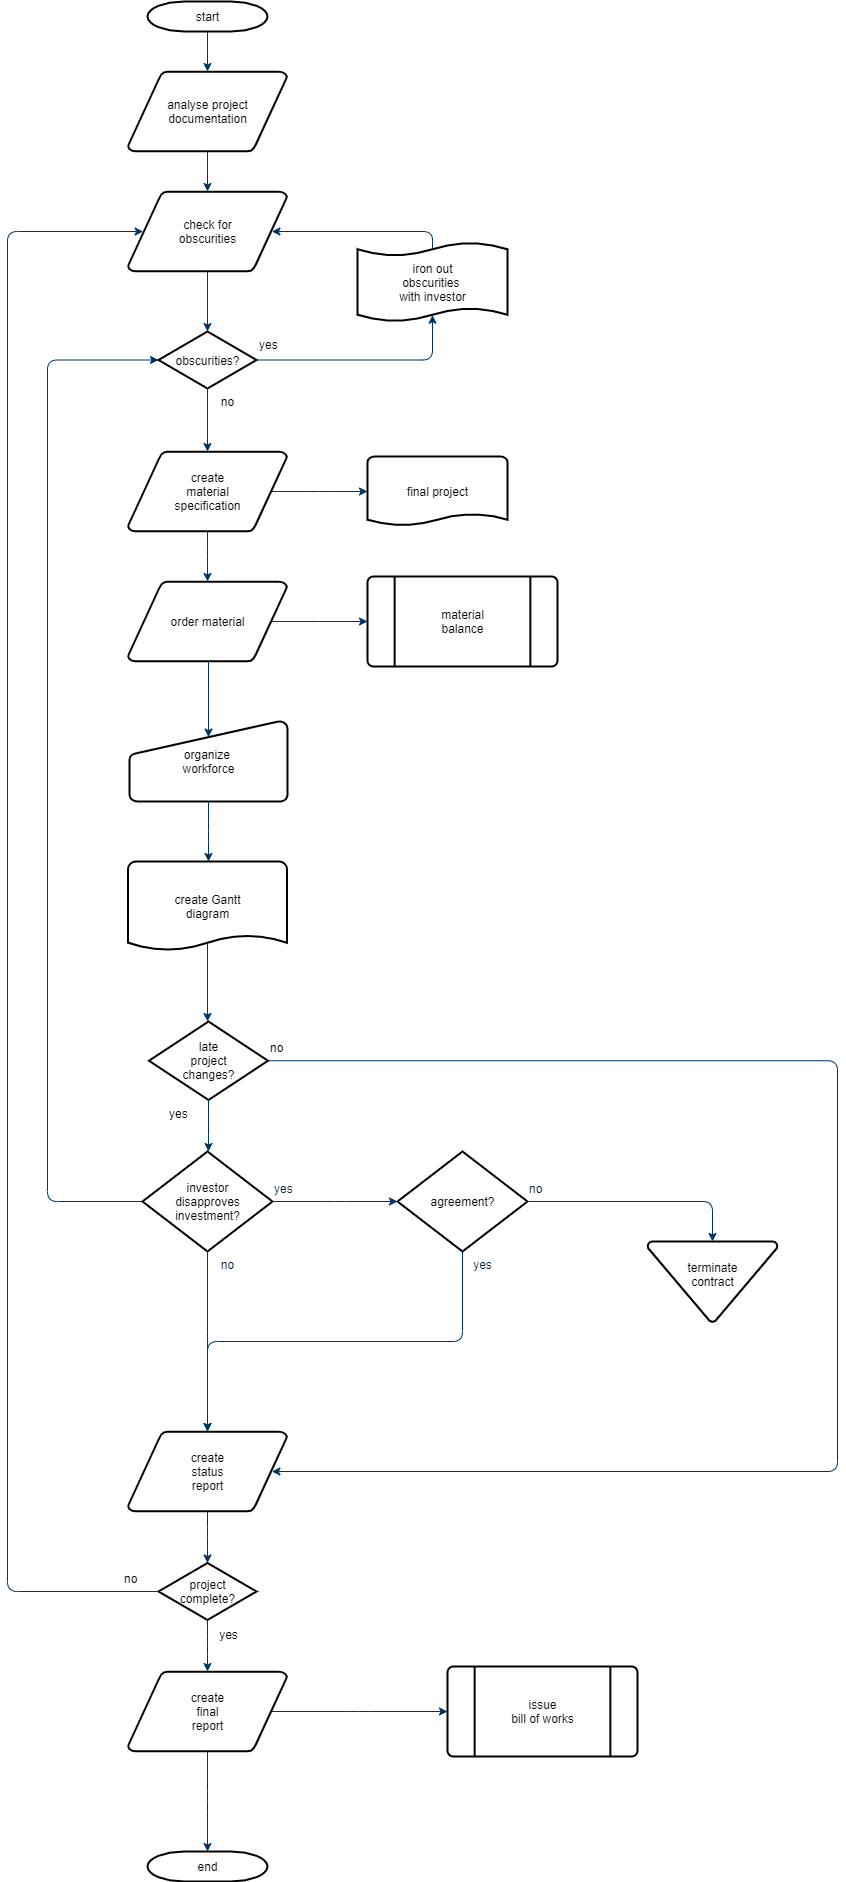

The diagram above was exported from draw.io. Its source (the exported page's mxGraphModel, read from the mxfile embedded in the PNG):
<mxGraphModel dx="1173" dy="583" grid="1" gridSize="10" guides="1" tooltips="1" connect="1" arrows="1" fold="1" page="1" pageScale="1" pageWidth="1169" pageHeight="827" background="#ffffff" math="0" shadow="0">
  <root>
    <mxCell id="0" />
    <mxCell id="1" parent="0" />
    <mxCell id="2" value="start" style="shape=mxgraph.flowchart.terminator;strokeWidth=2;gradientColor=none;gradientDirection=north;fontStyle=0;html=1;" parent="1" vertex="1">
      <mxGeometry x="260" y="60" width="120" height="30" as="geometry" />
    </mxCell>
    <mxCell id="3" value="analyse project&#10; documentation" style="shape=mxgraph.flowchart.data;strokeWidth=2;gradientColor=none;gradientDirection=north;fontStyle=0;html=1;" parent="1" vertex="1">
      <mxGeometry x="240.5" y="130" width="159" height="80" as="geometry" />
    </mxCell>
    <mxCell id="4" value="create&#10;material&#10;specification" style="shape=mxgraph.flowchart.data;strokeWidth=2;gradientColor=none;gradientDirection=north;fontStyle=0;html=1;" parent="1" vertex="1">
      <mxGeometry x="240.5" y="510" width="159" height="80" as="geometry" />
    </mxCell>
    <mxCell id="5" value="check for&#10;obscurities" style="shape=mxgraph.flowchart.data;strokeWidth=2;gradientColor=none;gradientDirection=north;fontStyle=0;html=1;" parent="1" vertex="1">
      <mxGeometry x="240.5" y="250" width="159" height="80" as="geometry" />
    </mxCell>
    <mxCell id="6" value="obscurities?" style="shape=mxgraph.flowchart.decision;strokeWidth=2;gradientColor=none;gradientDirection=north;fontStyle=0;html=1;" parent="1" vertex="1">
      <mxGeometry x="271" y="390" width="98" height="57" as="geometry" />
    </mxCell>
    <mxCell id="7" style="fontStyle=1;strokeColor=#003366;strokeWidth=1;html=1;" parent="1" source="2" target="3" edge="1">
      <mxGeometry relative="1" as="geometry" />
    </mxCell>
    <mxCell id="8" style="fontStyle=1;strokeColor=#003366;strokeWidth=1;html=1;" parent="1" source="3" target="5" edge="1">
      <mxGeometry relative="1" as="geometry" />
    </mxCell>
    <mxCell id="9" style="entryX=0.5;entryY=0;entryPerimeter=0;fontStyle=1;strokeColor=#003366;strokeWidth=1;html=1;" parent="1" source="5" target="6" edge="1">
      <mxGeometry relative="1" as="geometry" />
    </mxCell>
    <mxCell id="10" value="" style="edgeStyle=elbowEdgeStyle;elbow=horizontal;entryX=0.5;entryY=0.91;entryPerimeter=0;exitX=1;exitY=0.5;exitPerimeter=0;fontStyle=1;strokeColor=#003366;strokeWidth=1;html=1;" parent="1" source="6" target="51" edge="1">
      <mxGeometry x="381" y="28.5" width="100" height="100" as="geometry">
        <mxPoint x="750" y="447" as="sourcePoint" />
        <mxPoint x="765.395" y="318.5" as="targetPoint" />
        <Array as="points">
          <mxPoint x="545" y="400" />
        </Array>
      </mxGeometry>
    </mxCell>
    <mxCell id="11" value="yes" style="text;fontStyle=0;html=1;strokeColor=none;gradientColor=none;fillColor=none;strokeWidth=2;" parent="1" vertex="1">
      <mxGeometry x="370" y="390" width="40" height="26" as="geometry" />
    </mxCell>
    <mxCell id="12" value="" style="edgeStyle=elbowEdgeStyle;elbow=horizontal;fontColor=#001933;fontStyle=1;strokeColor=#003366;strokeWidth=1;html=1;" parent="1" source="6" target="4" edge="1">
      <mxGeometry width="100" height="100" as="geometry">
        <mxPoint y="100" as="sourcePoint" />
        <mxPoint x="100" as="targetPoint" />
      </mxGeometry>
    </mxCell>
    <mxCell id="13" value="order material" style="shape=mxgraph.flowchart.data;strokeWidth=2;gradientColor=none;gradientDirection=north;fontStyle=0;html=1;" parent="1" vertex="1">
      <mxGeometry x="240.5" y="640" width="159" height="80" as="geometry" />
    </mxCell>
    <mxCell id="14" value="no" style="text;fontStyle=0;html=1;strokeColor=none;gradientColor=none;fillColor=none;strokeWidth=2;align=center;" parent="1" vertex="1">
      <mxGeometry x="320" y="447" width="40" height="26" as="geometry" />
    </mxCell>
    <mxCell id="15" value="final project" style="shape=mxgraph.flowchart.document;strokeWidth=2;gradientColor=none;gradientDirection=north;fontStyle=0;html=1;" parent="1" vertex="1">
      <mxGeometry x="480" y="515" width="140" height="70" as="geometry" />
    </mxCell>
    <mxCell id="16" value="" style="edgeStyle=elbowEdgeStyle;elbow=horizontal;exitX=0.905;exitY=0.5;exitPerimeter=0;fontStyle=1;strokeColor=#003366;strokeWidth=1;html=1;" parent="1" source="4" target="15" edge="1">
      <mxGeometry width="100" height="100" as="geometry">
        <mxPoint y="100" as="sourcePoint" />
        <mxPoint x="100" as="targetPoint" />
      </mxGeometry>
    </mxCell>
    <mxCell id="17" value="" style="edgeStyle=elbowEdgeStyle;elbow=horizontal;fontStyle=1;strokeColor=#003366;strokeWidth=1;html=1;" parent="1" source="4" target="13" edge="1">
      <mxGeometry width="100" height="100" as="geometry">
        <mxPoint y="100" as="sourcePoint" />
        <mxPoint x="100" as="targetPoint" />
      </mxGeometry>
    </mxCell>
    <mxCell id="18" value="material&#10;balance" style="shape=mxgraph.flowchart.predefined_process;strokeWidth=2;gradientColor=none;gradientDirection=north;fontStyle=0;html=1;" parent="1" vertex="1">
      <mxGeometry x="480" y="635" width="190" height="90" as="geometry" />
    </mxCell>
    <mxCell id="19" value="" style="edgeStyle=elbowEdgeStyle;elbow=horizontal;exitX=0.905;exitY=0.5;exitPerimeter=0;fontStyle=1;strokeColor=#003366;strokeWidth=1;html=1;" parent="1" source="13" target="18" edge="1">
      <mxGeometry width="100" height="100" as="geometry">
        <mxPoint y="100" as="sourcePoint" />
        <mxPoint x="100" as="targetPoint" />
      </mxGeometry>
    </mxCell>
    <mxCell id="20" value="organize &#10;workforce" style="shape=mxgraph.flowchart.manual_input;strokeWidth=2;gradientColor=none;gradientDirection=north;fontStyle=0;html=1;" parent="1" vertex="1">
      <mxGeometry x="242" y="780" width="158" height="80" as="geometry" />
    </mxCell>
    <mxCell id="21" value="" style="edgeStyle=elbowEdgeStyle;elbow=horizontal;entryX=0.5;entryY=0.195;entryPerimeter=0;fontStyle=1;strokeColor=#003366;strokeWidth=1;html=1;" parent="1" source="13" target="20" edge="1">
      <mxGeometry width="100" height="100" as="geometry">
        <mxPoint y="100" as="sourcePoint" />
        <mxPoint x="100" as="targetPoint" />
      </mxGeometry>
    </mxCell>
    <mxCell id="22" value="create Gantt&#10;diagram" style="shape=mxgraph.flowchart.document;strokeWidth=2;gradientColor=none;gradientDirection=north;fontStyle=0;html=1;" parent="1" vertex="1">
      <mxGeometry x="240.5" y="920" width="159" height="90" as="geometry" />
    </mxCell>
    <mxCell id="23" value="" style="edgeStyle=elbowEdgeStyle;elbow=horizontal;exitX=0.5;exitY=1;exitPerimeter=0;fontStyle=1;strokeColor=#003366;strokeWidth=1;html=1;" parent="1" source="20" target="22" edge="1">
      <mxGeometry width="100" height="100" as="geometry">
        <mxPoint y="100" as="sourcePoint" />
        <mxPoint x="100" as="targetPoint" />
      </mxGeometry>
    </mxCell>
    <mxCell id="24" value="late&#10;project&#10;changes?" style="shape=mxgraph.flowchart.decision;strokeWidth=2;gradientColor=none;gradientDirection=north;fontStyle=0;html=1;" parent="1" vertex="1">
      <mxGeometry x="261.5" y="1080" width="119" height="78.5" as="geometry" />
    </mxCell>
    <mxCell id="25" value="" style="edgeStyle=elbowEdgeStyle;elbow=horizontal;exitX=0.5;exitY=0.9;exitPerimeter=0;fontStyle=1;strokeColor=#003366;strokeWidth=1;html=1;" parent="1" source="22" target="24" edge="1">
      <mxGeometry width="100" height="100" as="geometry">
        <mxPoint y="100" as="sourcePoint" />
        <mxPoint x="100" as="targetPoint" />
      </mxGeometry>
    </mxCell>
    <mxCell id="26" value="" style="edgeStyle=elbowEdgeStyle;elbow=horizontal;exitX=0;exitY=0.5;exitPerimeter=0;entryX=0;entryY=0.5;entryPerimeter=0;fontStyle=1;strokeColor=#003366;strokeWidth=1;html=1;" parent="1" source="28" target="6" edge="1">
      <mxGeometry width="100" height="100" as="geometry">
        <mxPoint y="100" as="sourcePoint" />
        <mxPoint x="100" as="targetPoint" />
        <Array as="points">
          <mxPoint x="160" y="850" />
        </Array>
      </mxGeometry>
    </mxCell>
    <mxCell id="27" value="yes" style="text;fontStyle=0;html=1;strokeColor=none;gradientColor=none;fillColor=none;strokeWidth=2;" parent="1" vertex="1">
      <mxGeometry x="280" y="1158.5" width="40" height="26" as="geometry" />
    </mxCell>
    <mxCell id="28" value="investor&#10;disapproves&#10; investment?" style="shape=mxgraph.flowchart.decision;strokeWidth=2;gradientColor=none;gradientDirection=north;fontStyle=0;html=1;" parent="1" vertex="1">
      <mxGeometry x="255" y="1210" width="130" height="100" as="geometry" />
    </mxCell>
    <mxCell id="29" value="agreement?" style="shape=mxgraph.flowchart.decision;strokeWidth=2;gradientColor=none;gradientDirection=north;fontStyle=0;html=1;" parent="1" vertex="1">
      <mxGeometry x="510" y="1210" width="130" height="100" as="geometry" />
    </mxCell>
    <mxCell id="30" value="" style="edgeStyle=elbowEdgeStyle;elbow=horizontal;exitX=0.5;exitY=1;exitPerimeter=0;fontStyle=1;strokeColor=#003366;strokeWidth=1;html=1;" parent="1" source="24" target="28" edge="1">
      <mxGeometry width="100" height="100" as="geometry">
        <mxPoint y="100" as="sourcePoint" />
        <mxPoint x="100" as="targetPoint" />
      </mxGeometry>
    </mxCell>
    <mxCell id="31" value="" style="edgeStyle=elbowEdgeStyle;elbow=horizontal;exitX=1;exitY=0.5;exitPerimeter=0;entryX=0;entryY=0.5;entryPerimeter=0;fontStyle=1;strokeColor=#003366;strokeWidth=1;html=1;" parent="1" source="28" target="29" edge="1">
      <mxGeometry width="100" height="100" as="geometry">
        <mxPoint y="100" as="sourcePoint" />
        <mxPoint x="100" as="targetPoint" />
      </mxGeometry>
    </mxCell>
    <mxCell id="32" value="terminate&#10;contract&#10;" style="shape=mxgraph.flowchart.merge_or_storage;strokeWidth=2;gradientColor=none;gradientDirection=north;fontStyle=0;html=1;" parent="1" vertex="1">
      <mxGeometry x="760" y="1300" width="130" height="80.5" as="geometry" />
    </mxCell>
    <mxCell id="33" value="" style="edgeStyle=elbowEdgeStyle;elbow=vertical;exitX=1;exitY=0.5;exitPerimeter=0;entryX=0.5;entryY=0;entryPerimeter=0;fontStyle=1;strokeColor=#003366;strokeWidth=1;html=1;" parent="1" source="29" target="32" edge="1">
      <mxGeometry width="100" height="100" as="geometry">
        <mxPoint y="100" as="sourcePoint" />
        <mxPoint x="100" as="targetPoint" />
        <Array as="points">
          <mxPoint x="740" y="1260" />
        </Array>
      </mxGeometry>
    </mxCell>
    <mxCell id="34" value="create&#10;status&#10;report" style="shape=mxgraph.flowchart.data;strokeWidth=2;gradientColor=none;gradientDirection=north;fontStyle=0;html=1;" parent="1" vertex="1">
      <mxGeometry x="240.5" y="1490" width="159" height="80" as="geometry" />
    </mxCell>
    <mxCell id="35" value="" style="edgeStyle=elbowEdgeStyle;elbow=vertical;exitX=0.5;exitY=1;exitPerimeter=0;fontColor=#001933;fontStyle=1;strokeColor=#003366;strokeWidth=1;html=1;" parent="1" source="28" target="34" edge="1">
      <mxGeometry width="100" height="100" as="geometry">
        <mxPoint y="100" as="sourcePoint" />
        <mxPoint x="100" as="targetPoint" />
      </mxGeometry>
    </mxCell>
    <mxCell id="36" value="" style="edgeStyle=elbowEdgeStyle;elbow=vertical;exitX=0.5;exitY=1;exitPerimeter=0;entryX=0.5;entryY=0;entryPerimeter=0;fontStyle=1;strokeColor=#003366;strokeWidth=1;html=1;" parent="1" source="29" target="34" edge="1">
      <mxGeometry width="100" height="100" as="geometry">
        <mxPoint y="100" as="sourcePoint" />
        <mxPoint x="100" as="targetPoint" />
      </mxGeometry>
    </mxCell>
    <mxCell id="37" value="project&#10;complete?" style="shape=mxgraph.flowchart.decision;strokeWidth=2;gradientColor=none;gradientDirection=north;fontStyle=0;html=1;" parent="1" vertex="1">
      <mxGeometry x="271" y="1621.5" width="98" height="57" as="geometry" />
    </mxCell>
    <mxCell id="38" value="create&#10;final&#10;report" style="shape=mxgraph.flowchart.data;strokeWidth=2;gradientColor=none;gradientDirection=north;fontStyle=0;html=1;" parent="1" vertex="1">
      <mxGeometry x="240.5" y="1730" width="159" height="80" as="geometry" />
    </mxCell>
    <mxCell id="39" value="issue&#10;bill of works" style="shape=mxgraph.flowchart.predefined_process;strokeWidth=2;gradientColor=none;gradientDirection=north;fontStyle=0;html=1;" parent="1" vertex="1">
      <mxGeometry x="560" y="1725" width="190" height="90" as="geometry" />
    </mxCell>
    <mxCell id="40" value="end" style="shape=mxgraph.flowchart.terminator;strokeWidth=2;gradientColor=none;gradientDirection=north;fontStyle=0;html=1;" parent="1" vertex="1">
      <mxGeometry x="260" y="1910" width="120" height="30" as="geometry" />
    </mxCell>
    <mxCell id="41" value="" style="edgeStyle=elbowEdgeStyle;elbow=vertical;exitX=0.5;exitY=1;exitPerimeter=0;entryX=0.5;entryY=0;entryPerimeter=0;fontStyle=1;strokeColor=#003366;strokeWidth=1;html=1;" parent="1" source="34" target="37" edge="1">
      <mxGeometry width="100" height="100" as="geometry">
        <mxPoint y="100" as="sourcePoint" />
        <mxPoint x="100" as="targetPoint" />
      </mxGeometry>
    </mxCell>
    <mxCell id="42" value="" style="edgeStyle=elbowEdgeStyle;elbow=vertical;exitX=0.5;exitY=1;exitPerimeter=0;entryX=0.5;entryY=0;entryPerimeter=0;fontStyle=1;strokeColor=#003366;strokeWidth=1;html=1;" parent="1" source="37" target="38" edge="1">
      <mxGeometry width="100" height="100" as="geometry">
        <mxPoint y="100" as="sourcePoint" />
        <mxPoint x="100" as="targetPoint" />
      </mxGeometry>
    </mxCell>
    <mxCell id="43" value="" style="edgeStyle=elbowEdgeStyle;elbow=vertical;exitX=0.5;exitY=1;exitPerimeter=0;entryX=0.5;entryY=0;entryPerimeter=0;fontStyle=1;strokeColor=#003366;strokeWidth=1;html=1;" parent="1" source="38" target="40" edge="1">
      <mxGeometry width="100" height="100" as="geometry">
        <mxPoint y="100" as="sourcePoint" />
        <mxPoint x="100" as="targetPoint" />
      </mxGeometry>
    </mxCell>
    <mxCell id="44" value="" style="edgeStyle=elbowEdgeStyle;elbow=vertical;exitX=0.905;exitY=0.5;exitPerimeter=0;entryX=0;entryY=0.5;entryPerimeter=0;fontStyle=1;strokeColor=#003366;strokeWidth=1;html=1;" parent="1" source="38" target="39" edge="1">
      <mxGeometry width="100" height="100" as="geometry">
        <mxPoint y="100" as="sourcePoint" />
        <mxPoint x="100" as="targetPoint" />
      </mxGeometry>
    </mxCell>
    <mxCell id="45" value="" style="edgeStyle=elbowEdgeStyle;elbow=horizontal;exitX=1;exitY=0.5;exitPerimeter=0;entryX=0.905;entryY=0.5;entryPerimeter=0;fontStyle=1;strokeColor=#003366;strokeWidth=1;html=1;" parent="1" source="24" target="34" edge="1">
      <mxGeometry width="100" height="100" as="geometry">
        <mxPoint y="100" as="sourcePoint" />
        <mxPoint x="100" as="targetPoint" />
        <Array as="points">
          <mxPoint x="950" y="1320" />
        </Array>
      </mxGeometry>
    </mxCell>
    <mxCell id="46" value="no" style="text;fontStyle=0;html=1;strokeColor=none;gradientColor=none;fillColor=none;strokeWidth=2;" parent="1" vertex="1">
      <mxGeometry x="380.5" y="1093.25" width="40" height="26" as="geometry" />
    </mxCell>
    <mxCell id="47" value="yes" style="text;fontColor=#001933;fontStyle=0;html=1;strokeColor=none;gradientColor=none;fillColor=none;strokeWidth=2;" parent="1" vertex="1">
      <mxGeometry x="385" y="1234" width="40" height="26" as="geometry" />
    </mxCell>
    <mxCell id="48" value="no" style="text;fontColor=#001933;fontStyle=0;html=1;strokeColor=none;gradientColor=none;fillColor=none;strokeWidth=2;align=center;" parent="1" vertex="1">
      <mxGeometry x="320" y="1310" width="40" height="26" as="geometry" />
    </mxCell>
    <mxCell id="49" value="yes" style="text;fontColor=#001933;fontStyle=0;html=1;strokeColor=none;gradientColor=none;fillColor=none;strokeWidth=2;align=center;" parent="1" vertex="1">
      <mxGeometry x="575" y="1310" width="40" height="26" as="geometry" />
    </mxCell>
    <mxCell id="50" value="no" style="text;fontColor=#001933;fontStyle=0;html=1;strokeColor=none;gradientColor=none;fillColor=none;strokeWidth=2;" parent="1" vertex="1">
      <mxGeometry x="640" y="1234" width="40" height="26" as="geometry" />
    </mxCell>
    <mxCell id="51" value="iron out&#10;obscurities &#10;with investor" style="shape=mxgraph.flowchart.paper_tape;strokeWidth=2;gradientColor=none;gradientDirection=north;fontStyle=0;html=1;" parent="1" vertex="1">
      <mxGeometry x="470" y="300" width="150" height="81" as="geometry" />
    </mxCell>
    <mxCell id="52" value="" style="edgeStyle=elbowEdgeStyle;elbow=horizontal;exitX=0.5;exitY=0.09;exitPerimeter=0;entryX=0.905;entryY=0.5;entryPerimeter=0;fontStyle=1;strokeColor=#003366;strokeWidth=1;html=1;" parent="1" source="51" target="5" edge="1">
      <mxGeometry width="100" height="100" as="geometry">
        <mxPoint y="100" as="sourcePoint" />
        <mxPoint x="100" as="targetPoint" />
        <Array as="points">
          <mxPoint x="545" y="300" />
        </Array>
      </mxGeometry>
    </mxCell>
    <mxCell id="53" value="yes" style="text;fontStyle=0;html=1;strokeColor=none;gradientColor=none;fillColor=none;strokeWidth=2;align=center;" parent="1" vertex="1">
      <mxGeometry x="321" y="1680" width="40" height="26" as="geometry" />
    </mxCell>
    <mxCell id="54" value="" style="edgeStyle=elbowEdgeStyle;elbow=horizontal;exitX=0;exitY=0.5;exitPerimeter=0;entryX=0.095;entryY=0.5;entryPerimeter=0;fontStyle=1;strokeColor=#003366;strokeWidth=1;html=1;" parent="1" source="37" target="5" edge="1">
      <mxGeometry width="100" height="100" as="geometry">
        <mxPoint y="100" as="sourcePoint" />
        <mxPoint x="100" as="targetPoint" />
        <Array as="points">
          <mxPoint x="120" y="970" />
        </Array>
      </mxGeometry>
    </mxCell>
    <mxCell id="55" value="no" style="text;fontStyle=0;html=1;strokeColor=none;gradientColor=none;fillColor=none;strokeWidth=2;" parent="1" vertex="1">
      <mxGeometry x="235" y="1624" width="40" height="26" as="geometry" />
    </mxCell>
  </root>
</mxGraphModel>